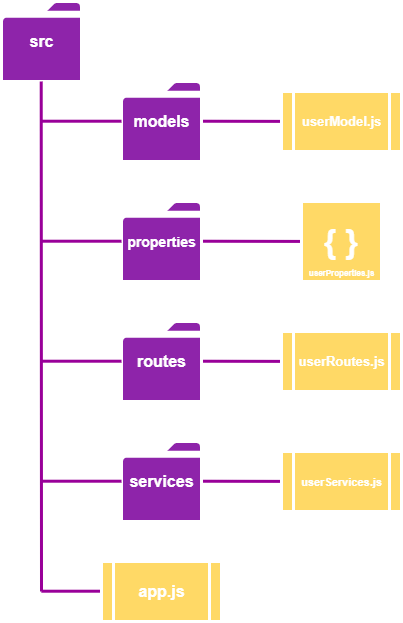

The diagram above was exported from draw.io. Its source (the exported page's mxGraphModel, read from the mxfile embedded in the PNG):
<mxGraphModel dx="558" dy="336" grid="1" gridSize="10" guides="1" tooltips="1" connect="1" arrows="1" fold="1" page="1" pageScale="1" pageWidth="850" pageHeight="1100" math="0" shadow="0">
  <root>
    <mxCell id="0" />
    <mxCell id="1" parent="0" />
    <mxCell id="vkrUfnSJTPcz2NoDvSXQ-39" value="" style="endArrow=none;html=1;strokeColor=#990099;strokeWidth=3;" edge="1" parent="1">
      <mxGeometry width="50" height="50" relative="1" as="geometry">
        <mxPoint x="430" y="639.71" as="sourcePoint" />
        <mxPoint x="540" y="639.9226666666666" as="targetPoint" />
      </mxGeometry>
    </mxCell>
    <mxCell id="vkrUfnSJTPcz2NoDvSXQ-38" value="" style="endArrow=none;html=1;strokeColor=#990099;strokeWidth=3;" edge="1" parent="1">
      <mxGeometry width="50" height="50" relative="1" as="geometry">
        <mxPoint x="430" y="519.71" as="sourcePoint" />
        <mxPoint x="540" y="519.9226666666666" as="targetPoint" />
      </mxGeometry>
    </mxCell>
    <mxCell id="vkrUfnSJTPcz2NoDvSXQ-37" value="" style="endArrow=none;html=1;strokeColor=#990099;strokeWidth=3;" edge="1" parent="1">
      <mxGeometry width="50" height="50" relative="1" as="geometry">
        <mxPoint x="430" y="279.71000000000004" as="sourcePoint" />
        <mxPoint x="540" y="279.9226666666666" as="targetPoint" />
      </mxGeometry>
    </mxCell>
    <mxCell id="vkrUfnSJTPcz2NoDvSXQ-36" value="" style="endArrow=none;html=1;strokeColor=#990099;strokeWidth=3;" edge="1" parent="1" target="vkrUfnSJTPcz2NoDvSXQ-35">
      <mxGeometry width="50" height="50" relative="1" as="geometry">
        <mxPoint x="430" y="399.71000000000004" as="sourcePoint" />
        <mxPoint x="510" y="399.71000000000004" as="targetPoint" />
      </mxGeometry>
    </mxCell>
    <mxCell id="vkrUfnSJTPcz2NoDvSXQ-35" value="&lt;b&gt;&lt;font color=&quot;#ffffff&quot; style=&quot;font-size: 33px&quot;&gt;{ }&lt;/font&gt;&lt;/b&gt;" style="whiteSpace=wrap;html=1;aspect=fixed;strokeColor=#FFFFFF;strokeWidth=3;fillColor=#FFD966;gradientColor=none;" vertex="1" parent="1">
      <mxGeometry x="540" y="360" width="80" height="80" as="geometry" />
    </mxCell>
    <mxCell id="vkrUfnSJTPcz2NoDvSXQ-3" value="" style="group" vertex="1" connectable="0" parent="1">
      <mxGeometry x="240" y="160" width="80" height="80" as="geometry" />
    </mxCell>
    <mxCell id="vkrUfnSJTPcz2NoDvSXQ-1" value="" style="pointerEvents=1;shadow=0;dashed=0;html=1;labelPosition=center;verticalLabelPosition=bottom;verticalAlign=top;outlineConnect=0;align=center;shape=mxgraph.office.concepts.folder;fillColor=#8E24AA;strokeWidth=3;strokeColor=#FFFFFF;" vertex="1" parent="vkrUfnSJTPcz2NoDvSXQ-3">
      <mxGeometry width="80" height="80" as="geometry" />
    </mxCell>
    <mxCell id="vkrUfnSJTPcz2NoDvSXQ-2" value="&lt;b&gt;&lt;font style=&quot;font-size: 16px&quot; color=&quot;#ffffff&quot;&gt;src&lt;/font&gt;&lt;/b&gt;" style="text;html=1;align=center;verticalAlign=middle;resizable=0;points=[];autosize=1;" vertex="1" parent="vkrUfnSJTPcz2NoDvSXQ-3">
      <mxGeometry x="20" y="30" width="40" height="20" as="geometry" />
    </mxCell>
    <mxCell id="vkrUfnSJTPcz2NoDvSXQ-4" value="" style="endArrow=none;html=1;strokeColor=#990099;strokeWidth=3;" edge="1" parent="1">
      <mxGeometry width="50" height="50" relative="1" as="geometry">
        <mxPoint x="280" y="750" as="sourcePoint" />
        <mxPoint x="279.71000000000004" y="240" as="targetPoint" />
      </mxGeometry>
    </mxCell>
    <mxCell id="vkrUfnSJTPcz2NoDvSXQ-5" value="" style="group" vertex="1" connectable="0" parent="1">
      <mxGeometry x="360" y="240" width="80" height="80" as="geometry" />
    </mxCell>
    <mxCell id="vkrUfnSJTPcz2NoDvSXQ-6" value="" style="pointerEvents=1;shadow=0;dashed=0;html=1;labelPosition=center;verticalLabelPosition=bottom;verticalAlign=top;outlineConnect=0;align=center;shape=mxgraph.office.concepts.folder;fillColor=#8E24AA;strokeWidth=3;strokeColor=#FFFFFF;" vertex="1" parent="vkrUfnSJTPcz2NoDvSXQ-5">
      <mxGeometry width="80" height="80" as="geometry" />
    </mxCell>
    <mxCell id="vkrUfnSJTPcz2NoDvSXQ-7" value="&lt;b&gt;&lt;font style=&quot;font-size: 16px&quot; color=&quot;#ffffff&quot;&gt;models&lt;br&gt;&lt;/font&gt;&lt;/b&gt;" style="text;html=1;align=center;verticalAlign=middle;resizable=0;points=[];autosize=1;" vertex="1" parent="vkrUfnSJTPcz2NoDvSXQ-5">
      <mxGeometry x="5" y="30" width="70" height="20" as="geometry" />
    </mxCell>
    <mxCell id="vkrUfnSJTPcz2NoDvSXQ-8" value="" style="group" vertex="1" connectable="0" parent="1">
      <mxGeometry x="360" y="360" width="80" height="80" as="geometry" />
    </mxCell>
    <mxCell id="vkrUfnSJTPcz2NoDvSXQ-9" value="" style="pointerEvents=1;shadow=0;dashed=0;html=1;labelPosition=center;verticalLabelPosition=bottom;verticalAlign=top;outlineConnect=0;align=center;shape=mxgraph.office.concepts.folder;fillColor=#8E24AA;strokeWidth=3;strokeColor=#FFFFFF;" vertex="1" parent="vkrUfnSJTPcz2NoDvSXQ-8">
      <mxGeometry width="80" height="80" as="geometry" />
    </mxCell>
    <mxCell id="vkrUfnSJTPcz2NoDvSXQ-10" value="&lt;b&gt;&lt;font style=&quot;font-size: 14px&quot; color=&quot;#ffffff&quot;&gt;properties&lt;/font&gt;&lt;/b&gt;" style="text;html=1;align=center;verticalAlign=middle;resizable=0;points=[];autosize=1;" vertex="1" parent="vkrUfnSJTPcz2NoDvSXQ-8">
      <mxGeometry y="30" width="80" height="20" as="geometry" />
    </mxCell>
    <mxCell id="vkrUfnSJTPcz2NoDvSXQ-11" value="" style="endArrow=none;html=1;strokeColor=#990099;strokeWidth=3;" edge="1" parent="1">
      <mxGeometry width="50" height="50" relative="1" as="geometry">
        <mxPoint x="280" y="399.71" as="sourcePoint" />
        <mxPoint x="360" y="399.71" as="targetPoint" />
      </mxGeometry>
    </mxCell>
    <mxCell id="vkrUfnSJTPcz2NoDvSXQ-12" value="" style="endArrow=none;html=1;strokeColor=#990099;strokeWidth=3;" edge="1" parent="1">
      <mxGeometry width="50" height="50" relative="1" as="geometry">
        <mxPoint x="280" y="279.71000000000004" as="sourcePoint" />
        <mxPoint x="360" y="279.71000000000004" as="targetPoint" />
      </mxGeometry>
    </mxCell>
    <mxCell id="vkrUfnSJTPcz2NoDvSXQ-16" value="" style="group" vertex="1" connectable="0" parent="1">
      <mxGeometry x="360" y="480" width="80" height="80" as="geometry" />
    </mxCell>
    <mxCell id="vkrUfnSJTPcz2NoDvSXQ-17" value="" style="pointerEvents=1;shadow=0;dashed=0;html=1;labelPosition=center;verticalLabelPosition=bottom;verticalAlign=top;outlineConnect=0;align=center;shape=mxgraph.office.concepts.folder;fillColor=#8E24AA;strokeWidth=3;strokeColor=#FFFFFF;" vertex="1" parent="vkrUfnSJTPcz2NoDvSXQ-16">
      <mxGeometry width="80" height="80" as="geometry" />
    </mxCell>
    <mxCell id="vkrUfnSJTPcz2NoDvSXQ-18" value="&lt;b&gt;&lt;font style=&quot;font-size: 16px&quot; color=&quot;#ffffff&quot;&gt;routes&lt;br&gt;&lt;/font&gt;&lt;/b&gt;" style="text;html=1;align=center;verticalAlign=middle;resizable=0;points=[];autosize=1;" vertex="1" parent="vkrUfnSJTPcz2NoDvSXQ-16">
      <mxGeometry x="10" y="30" width="60" height="20" as="geometry" />
    </mxCell>
    <mxCell id="vkrUfnSJTPcz2NoDvSXQ-19" value="" style="endArrow=none;html=1;strokeColor=#990099;strokeWidth=3;" edge="1" parent="1">
      <mxGeometry width="50" height="50" relative="1" as="geometry">
        <mxPoint x="280" y="519.71" as="sourcePoint" />
        <mxPoint x="360" y="519.71" as="targetPoint" />
      </mxGeometry>
    </mxCell>
    <mxCell id="vkrUfnSJTPcz2NoDvSXQ-20" value="" style="group" vertex="1" connectable="0" parent="1">
      <mxGeometry x="360" y="600" width="80" height="80" as="geometry" />
    </mxCell>
    <mxCell id="vkrUfnSJTPcz2NoDvSXQ-21" value="" style="pointerEvents=1;shadow=0;dashed=0;html=1;labelPosition=center;verticalLabelPosition=bottom;verticalAlign=top;outlineConnect=0;align=center;shape=mxgraph.office.concepts.folder;fillColor=#8E24AA;strokeWidth=3;strokeColor=#FFFFFF;" vertex="1" parent="vkrUfnSJTPcz2NoDvSXQ-20">
      <mxGeometry width="80" height="80" as="geometry" />
    </mxCell>
    <mxCell id="vkrUfnSJTPcz2NoDvSXQ-22" value="&lt;b&gt;&lt;font style=&quot;font-size: 16px&quot; color=&quot;#ffffff&quot;&gt;services&lt;br&gt;&lt;/font&gt;&lt;/b&gt;" style="text;html=1;align=center;verticalAlign=middle;resizable=0;points=[];autosize=1;" vertex="1" parent="vkrUfnSJTPcz2NoDvSXQ-20">
      <mxGeometry y="30" width="80" height="20" as="geometry" />
    </mxCell>
    <mxCell id="vkrUfnSJTPcz2NoDvSXQ-23" value="" style="endArrow=none;html=1;strokeColor=#990099;strokeWidth=3;" edge="1" parent="1">
      <mxGeometry width="50" height="50" relative="1" as="geometry">
        <mxPoint x="280" y="639.71" as="sourcePoint" />
        <mxPoint x="360" y="639.71" as="targetPoint" />
      </mxGeometry>
    </mxCell>
    <mxCell id="vkrUfnSJTPcz2NoDvSXQ-26" value="" style="endArrow=none;html=1;strokeColor=#990099;strokeWidth=3;" edge="1" parent="1">
      <mxGeometry width="50" height="50" relative="1" as="geometry">
        <mxPoint x="280" y="749.71" as="sourcePoint" />
        <mxPoint x="360" y="749.71" as="targetPoint" />
      </mxGeometry>
    </mxCell>
    <mxCell id="vkrUfnSJTPcz2NoDvSXQ-24" value="" style="shape=process;whiteSpace=wrap;html=1;backgroundOutline=1;strokeColor=#FFFFFF;strokeWidth=3;fillColor=#FFD966;" vertex="1" parent="1">
      <mxGeometry x="340" y="720" width="120" height="60" as="geometry" />
    </mxCell>
    <mxCell id="vkrUfnSJTPcz2NoDvSXQ-25" value="&lt;b&gt;&lt;font style=&quot;font-size: 16px&quot; color=&quot;#ffffff&quot;&gt;app.js&lt;br&gt;&lt;/font&gt;&lt;/b&gt;" style="text;html=1;align=center;verticalAlign=middle;resizable=0;points=[];autosize=1;" vertex="1" parent="1">
      <mxGeometry x="370" y="740" width="60" height="20" as="geometry" />
    </mxCell>
    <mxCell id="vkrUfnSJTPcz2NoDvSXQ-27" value="" style="shape=process;whiteSpace=wrap;html=1;backgroundOutline=1;strokeColor=#FFFFFF;strokeWidth=3;fillColor=#FFD966;" vertex="1" parent="1">
      <mxGeometry x="520" y="250" width="120" height="60" as="geometry" />
    </mxCell>
    <mxCell id="vkrUfnSJTPcz2NoDvSXQ-28" value="&lt;b&gt;&lt;font color=&quot;#ffffff&quot;&gt;&lt;font style=&quot;font-size: 13px&quot;&gt;userModel.js&lt;/font&gt;&lt;br&gt;&lt;/font&gt;&lt;/b&gt;" style="text;html=1;align=center;verticalAlign=middle;resizable=0;points=[];autosize=1;" vertex="1" parent="1">
      <mxGeometry x="535" y="270" width="90" height="20" as="geometry" />
    </mxCell>
    <mxCell id="vkrUfnSJTPcz2NoDvSXQ-30" value="&lt;b&gt;&lt;font color=&quot;#ffffff&quot;&gt;&lt;font style=&quot;font-size: 8px&quot;&gt;userProperties.js&lt;/font&gt;&lt;br&gt;&lt;/font&gt;&lt;/b&gt;" style="text;html=1;align=center;verticalAlign=middle;resizable=0;points=[];autosize=1;" vertex="1" parent="1">
      <mxGeometry x="540" y="420" width="80" height="20" as="geometry" />
    </mxCell>
    <mxCell id="vkrUfnSJTPcz2NoDvSXQ-31" value="" style="shape=process;whiteSpace=wrap;html=1;backgroundOutline=1;strokeColor=#FFFFFF;strokeWidth=3;fillColor=#FFD966;" vertex="1" parent="1">
      <mxGeometry x="520" y="490" width="120" height="60" as="geometry" />
    </mxCell>
    <mxCell id="vkrUfnSJTPcz2NoDvSXQ-32" value="&lt;b&gt;&lt;font color=&quot;#ffffff&quot;&gt;&lt;font style=&quot;font-size: 13px&quot;&gt;userRoutes.js&lt;/font&gt;&lt;br&gt;&lt;/font&gt;&lt;/b&gt;" style="text;html=1;align=center;verticalAlign=middle;resizable=0;points=[];autosize=1;" vertex="1" parent="1">
      <mxGeometry x="530" y="510" width="100" height="20" as="geometry" />
    </mxCell>
    <mxCell id="vkrUfnSJTPcz2NoDvSXQ-33" value="" style="shape=process;whiteSpace=wrap;html=1;backgroundOutline=1;strokeColor=#FFFFFF;strokeWidth=3;fillColor=#FFD966;" vertex="1" parent="1">
      <mxGeometry x="520" y="610" width="120" height="60" as="geometry" />
    </mxCell>
    <mxCell id="vkrUfnSJTPcz2NoDvSXQ-34" value="&lt;b&gt;&lt;font color=&quot;#ffffff&quot;&gt;&lt;font style=&quot;font-size: 11px&quot;&gt;userServices.js&lt;/font&gt;&lt;br&gt;&lt;/font&gt;&lt;/b&gt;" style="text;html=1;align=center;verticalAlign=middle;resizable=0;points=[];autosize=1;" vertex="1" parent="1">
      <mxGeometry x="530" y="630" width="100" height="20" as="geometry" />
    </mxCell>
  </root>
</mxGraphModel>